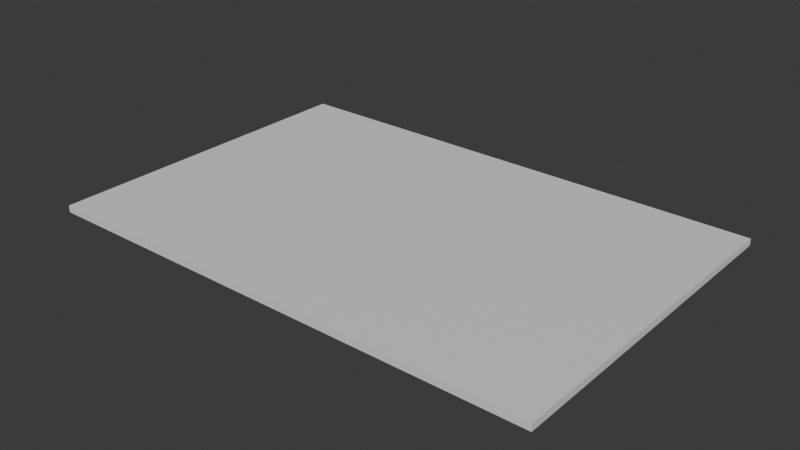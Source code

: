 # Source: Boden.blend  (saved by Blender 4.3.32; exported with 4.5.12 LTS)
import bpy
from mathutils import Matrix  # noqa: F401  (used for matrix-valued properties, if any)

bpy.ops.wm.read_factory_settings(use_empty=True)
scene = bpy.context.scene
scene.name = 'Scene'

# ---- collections
col_collection = bpy.data.collections.new('Collection'); scene.collection.children.link(col_collection)

# ---- materials (node trees are filled in below, after node groups)
mat_material = bpy.data.materials.new('Material')
mat_material.alpha_threshold = 0.0
mat_material.roughness = 0.5
mat_material.line_color = (0.0, 0.0, 0.0, 1.0)

# ---- material node trees
mat_material.use_nodes = True; mat_material.node_tree.nodes.clear()
_N = mat_material.node_tree.nodes; _L = mat_material.node_tree.links
n0 = _N.new('ShaderNodeOutputMaterial'); n0.name = 'Material Output'; n0.location = (300, 300)
n1 = _N.new('ShaderNodeBsdfPrincipled'); n1.name = 'Principled BSDF'; n1.location = (10, 300)
n1.inputs[3].default_value = 1.45
_L.new(n1.outputs[0], n0.inputs[0])
n0.is_active_output = True

# ---- world
world_world = bpy.data.worlds.new('World'); scene.world = world_world
world_world.use_nodes = True; world_world.node_tree.nodes.clear()
_N = world_world.node_tree.nodes; _L = world_world.node_tree.links
n0 = _N.new('ShaderNodeOutputWorld'); n0.name = 'World Output'; n0.location = (300, 300)
n1 = _N.new('ShaderNodeBackground'); n1.name = 'Background'; n1.location = (10, 300)
n1.inputs[0].default_value = (0.05088, 0.05088, 0.05088, 1.0)
_L.new(n1.outputs[0], n0.inputs[0])
n0.is_active_output = True
world_world.color = (0.05088, 0.05088, 0.05088)
world_world.sun_shadow_jitter_overblur = 0.0

# ---- meshes
me_cube = bpy.data.meshes.new('Cube')
me_cube.from_pydata([(1.0, 1.0, 1.0), (1.0, 1.0, -1.0), (1.0, -1.0, 1.0), (1.0, -1.0, -1.0), (-1.0, 1.0, 1.0), (-1.0, 1.0, -1.0), (-1.0, -1.0, 1.0), (-1.0, -1.0, -1.0)], [], [(0, 4, 6, 2), (3, 2, 6, 7), (7, 6, 4, 5), (5, 1, 3, 7), (1, 0, 2, 3), (5, 4, 0, 1)])
_uv = me_cube.uv_layers.new(name='UVMap')
_uv.uv.foreach_set('vector', [0.625, 0.5, 0.875, 0.5, 0.875, 0.75, 0.625, 0.75, 0.375, 0.75, 0.625, 0.75, 0.625, 1.0, 0.375, 1.0, 0.375, 0.0, 0.625, 0.0, 0.625, 0.25, 0.375, 0.25, 0.125, 0.5, 0.375, 0.5, 0.375, 0.75, 0.125, 0.75, 0.375, 0.5, 0.625, 0.5, 0.625, 0.75, 0.375, 0.75, 0.375, 0.25, 0.625, 0.25, 0.625, 0.5, 0.375, 0.5])
me_cube.materials.append(mat_material)
me_cube.use_mirror_vertex_groups = False
me_cube.update()

# ---- objects
ob_cube = bpy.data.objects.new('Cube', me_cube)

# ---- transforms, parenting, visibility, modifiers, constraints
ob_cube.location = (0.0, 0.0, 0.0)
ob_cube.scale = (15.0, 10.0, 0.2)
ob_cube.lock_rotations_4d = False
ob_cube.empty_display_type = 'ARROWS'
ob_cube.lineart.crease_threshold = 0.0

# ---- collection membership
col_collection.objects.link(ob_cube)

# ---- scene / render settings (as saved in the file)
scene.frame_start = 1; scene.frame_end = 250; scene.frame_set(1)
scene.render.engine = 'BLENDER_EEVEE_NEXT'
bpy.context.view_layer.update()

# ---- added for rendering (the .blend has no active camera and no usable light): camera, sun
cam_auto = bpy.data.cameras.new('AutoCamera')
cam_auto.lens = 50.0
cam_auto.sensor_width = 36.0
cam_auto.clip_end = 1000.0
ob_auto_camera = bpy.data.objects.new('AutoCamera', cam_auto)
scene.collection.objects.link(ob_auto_camera)
ob_auto_camera.location = (33.3615, -40.0338, 26.6892)
ob_auto_camera.rotation_euler = (1.09748, -7.21219e-08, 0.694738)
scene.camera = ob_auto_camera
light_auto_sun = bpy.data.lights.new('AutoSun', 'SUN')
light_auto_sun.energy = 3.0
light_auto_sun.angle = 0.0523599
ob_auto_sun = bpy.data.objects.new('AutoSun', light_auto_sun)
scene.collection.objects.link(ob_auto_sun)
ob_auto_sun.rotation_euler = (0.872665, 0.174533, 0.523599)
bpy.context.view_layer.update()
